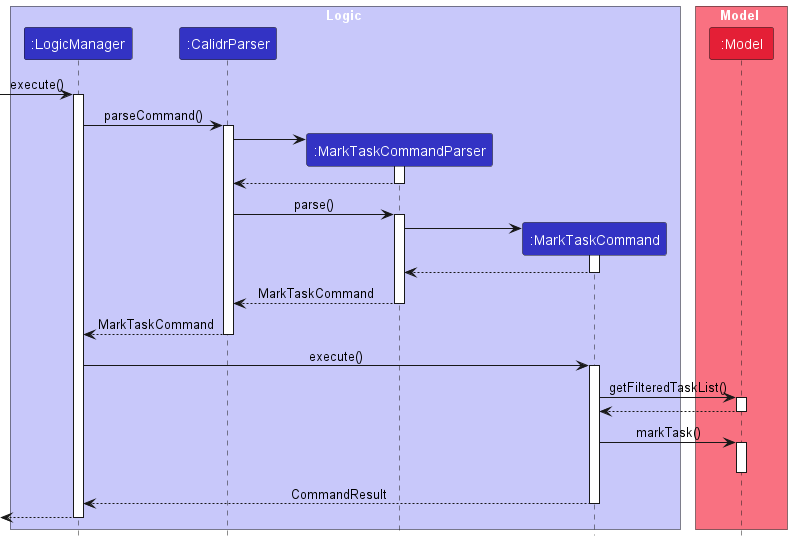

The diagram above was rendered by PlantUML. Its source (embedded in the PNG):
@startuml
'https://plantuml.com/sequence-diagram
!include style.puml

box Logic LOGIC_COLOR_T1
participant ":LogicManager" as LogicManager LOGIC_COLOR
participant ":CalidrParser" as CalidrParser LOGIC_COLOR
participant ":MarkTaskCommandParser" as MarkTaskCommandParser LOGIC_COLOR
participant ":MarkTaskCommand" as MarkTaskCommand LOGIC_COLOR
end box

box Model MODEL_COLOR_T1
participant ":Model" as Model MODEL_COLOR_T2
end box

[-> LogicManager : execute()
activate LogicManager

LogicManager -> CalidrParser : parseCommand()
activate CalidrParser

create MarkTaskCommandParser
CalidrParser -> MarkTaskCommandParser
activate MarkTaskCommandParser
MarkTaskCommandParser --> CalidrParser
deactivate MarkTaskCommandParser

CalidrParser -> MarkTaskCommandParser : parse()
activate MarkTaskCommandParser

create MarkTaskCommand
MarkTaskCommandParser -> MarkTaskCommand
activate MarkTaskCommand
MarkTaskCommand --> MarkTaskCommandParser
deactivate MarkTaskCommand

MarkTaskCommandParser --> CalidrParser : MarkTaskCommand
deactivate MarkTaskCommandParser

CalidrParser --> LogicManager : MarkTaskCommand
deactivate CalidrParser

LogicManager -> MarkTaskCommand : execute()
activate MarkTaskCommand

MarkTaskCommand -> Model : getFilteredTaskList()
activate Model
Model --> MarkTaskCommand
deactivate Model

MarkTaskCommand -> Model : markTask()
activate Model
deactivate Model

MarkTaskCommand --> LogicManager : CommandResult
deactivate MarkTaskCommand

[<-- LogicManager
deactivate LogicManager

@enduml